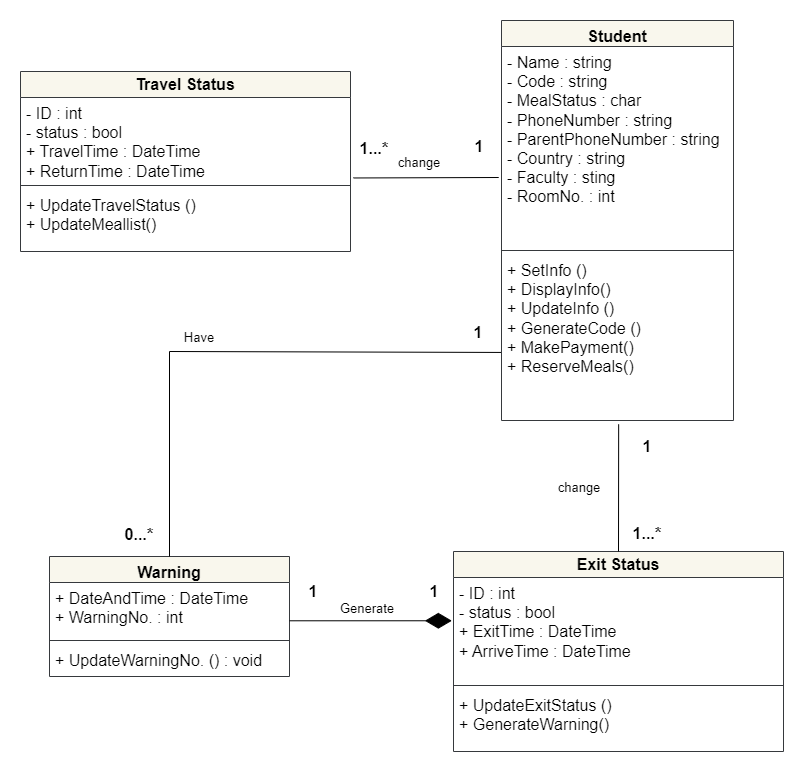

The diagram above was exported from draw.io. Its source (the exported page's mxGraphModel, read from the mxfile embedded in the PNG):
<mxGraphModel dx="1050" dy="1699" grid="1" gridSize="10" guides="1" tooltips="1" connect="1" arrows="1" fold="1" page="1" pageScale="1" pageWidth="827" pageHeight="1169" math="0" shadow="0">
  <root>
    <mxCell id="WIyWlLk6GJQsqaUBKTNV-0" />
    <mxCell id="WIyWlLk6GJQsqaUBKTNV-1" parent="WIyWlLk6GJQsqaUBKTNV-0" />
    <mxCell id="tLElnw4vdSWGUPorqRSQ-5" value="&lt;b&gt;&lt;font style=&quot;font-size: 16px;&quot;&gt;Travel Status&lt;/font&gt;&lt;/b&gt;" style="swimlane;fontStyle=0;childLayout=stackLayout;horizontal=1;startSize=26;fillColor=#f9f7ed;horizontalStack=0;resizeParent=1;resizeParentMax=0;resizeLast=0;collapsible=1;marginBottom=0;whiteSpace=wrap;html=1;strokeColor=#36393d;" parent="WIyWlLk6GJQsqaUBKTNV-1" vertex="1">
      <mxGeometry x="31" y="40" width="330" height="180" as="geometry" />
    </mxCell>
    <mxCell id="tLElnw4vdSWGUPorqRSQ-6" value="&lt;font style=&quot;font-size: 16px;&quot;&gt;- ID : int&lt;br&gt;- status : bool&amp;nbsp;&amp;nbsp;&lt;br style=&quot;border-color: var(--border-color);&quot;&gt;+ TravelTime : DateTime&lt;br&gt;+ ReturnTime : DateTime&lt;br&gt;&lt;/font&gt;" style="text;strokeColor=none;fillColor=none;align=left;verticalAlign=top;spacingLeft=4;spacingRight=4;overflow=hidden;rotatable=0;points=[[0,0.5],[1,0.5]];portConstraint=eastwest;whiteSpace=wrap;html=1;" parent="tLElnw4vdSWGUPorqRSQ-5" vertex="1">
      <mxGeometry y="26" width="330" height="84" as="geometry" />
    </mxCell>
    <mxCell id="tLElnw4vdSWGUPorqRSQ-9" value="" style="line;strokeWidth=1;fillColor=none;align=left;verticalAlign=middle;spacingTop=-1;spacingLeft=3;spacingRight=3;rotatable=0;labelPosition=right;points=[];portConstraint=eastwest;strokeColor=inherit;" parent="tLElnw4vdSWGUPorqRSQ-5" vertex="1">
      <mxGeometry y="110" width="330" height="8" as="geometry" />
    </mxCell>
    <mxCell id="tLElnw4vdSWGUPorqRSQ-7" value="&lt;font style=&quot;font-size: 16px;&quot;&gt;+ UpdateTravelStatus ()&lt;br&gt;+ UpdateMeallist()&lt;br&gt;&lt;/font&gt;" style="text;strokeColor=none;fillColor=none;align=left;verticalAlign=top;spacingLeft=4;spacingRight=4;overflow=hidden;rotatable=0;points=[[0,0.5],[1,0.5]];portConstraint=eastwest;whiteSpace=wrap;html=1;" parent="tLElnw4vdSWGUPorqRSQ-5" vertex="1">
      <mxGeometry y="118" width="330" height="62" as="geometry" />
    </mxCell>
    <mxCell id="tLElnw4vdSWGUPorqRSQ-11" value="" style="endArrow=none;html=1;rounded=0;entryX=-0.012;entryY=0.655;entryDx=0;entryDy=0;entryPerimeter=0;exitX=1.009;exitY=0.958;exitDx=0;exitDy=0;exitPerimeter=0;" parent="WIyWlLk6GJQsqaUBKTNV-1" source="tLElnw4vdSWGUPorqRSQ-6" target="InmBptQXShHzkPMrVFsE-1" edge="1">
      <mxGeometry width="50" height="50" relative="1" as="geometry">
        <mxPoint x="360" y="178" as="sourcePoint" />
        <mxPoint x="509.0720000000001" y="177.9999999999999" as="targetPoint" />
      </mxGeometry>
    </mxCell>
    <mxCell id="tLElnw4vdSWGUPorqRSQ-13" value="&lt;b&gt;&lt;font style=&quot;font-size: 16px;&quot;&gt;Exit Status&lt;/font&gt;&lt;/b&gt;" style="swimlane;fontStyle=0;childLayout=stackLayout;horizontal=1;startSize=26;fillColor=#f9f7ed;horizontalStack=0;resizeParent=1;resizeParentMax=0;resizeLast=0;collapsible=1;marginBottom=0;whiteSpace=wrap;html=1;strokeColor=#36393d;" parent="WIyWlLk6GJQsqaUBKTNV-1" vertex="1">
      <mxGeometry x="464" y="520" width="330" height="200" as="geometry" />
    </mxCell>
    <mxCell id="tLElnw4vdSWGUPorqRSQ-14" value="&lt;font style=&quot;font-size: 16px;&quot;&gt;- ID : int&lt;br&gt;- status : bool&amp;nbsp;&amp;nbsp;&lt;br&gt;+ ExitTime : DateTime&lt;br&gt;+ ArriveTime : DateTime&lt;br&gt;&lt;/font&gt;" style="text;strokeColor=none;fillColor=none;align=left;verticalAlign=top;spacingLeft=4;spacingRight=4;overflow=hidden;rotatable=0;points=[[0,0.5],[1,0.5]];portConstraint=eastwest;whiteSpace=wrap;html=1;" parent="tLElnw4vdSWGUPorqRSQ-13" vertex="1">
      <mxGeometry y="26" width="330" height="104" as="geometry" />
    </mxCell>
    <mxCell id="tLElnw4vdSWGUPorqRSQ-15" value="" style="line;strokeWidth=1;fillColor=none;align=left;verticalAlign=middle;spacingTop=-1;spacingLeft=3;spacingRight=3;rotatable=0;labelPosition=right;points=[];portConstraint=eastwest;strokeColor=inherit;" parent="tLElnw4vdSWGUPorqRSQ-13" vertex="1">
      <mxGeometry y="130" width="330" height="8" as="geometry" />
    </mxCell>
    <mxCell id="tLElnw4vdSWGUPorqRSQ-16" value="&lt;font style=&quot;font-size: 16px;&quot;&gt;+ UpdateExitStatus ()&lt;br&gt;+ GenerateWarning()&lt;br&gt;&lt;/font&gt;" style="text;strokeColor=none;fillColor=none;align=left;verticalAlign=top;spacingLeft=4;spacingRight=4;overflow=hidden;rotatable=0;points=[[0,0.5],[1,0.5]];portConstraint=eastwest;whiteSpace=wrap;html=1;" parent="tLElnw4vdSWGUPorqRSQ-13" vertex="1">
      <mxGeometry y="138" width="330" height="62" as="geometry" />
    </mxCell>
    <mxCell id="tLElnw4vdSWGUPorqRSQ-17" value="Warning" style="swimlane;fontStyle=1;align=center;verticalAlign=top;childLayout=stackLayout;horizontal=1;startSize=26;horizontalStack=0;resizeParent=1;resizeParentMax=0;resizeLast=0;collapsible=1;marginBottom=0;whiteSpace=wrap;html=1;fillColor=#f9f7ed;strokeColor=#36393d;fontSize=16;" parent="WIyWlLk6GJQsqaUBKTNV-1" vertex="1">
      <mxGeometry x="60" y="525" width="240" height="120" as="geometry" />
    </mxCell>
    <mxCell id="tLElnw4vdSWGUPorqRSQ-18" value="&lt;font style=&quot;font-size: 16px;&quot;&gt;+ DateAndTime : DateTime&lt;br&gt;+ WarningNo. : int&lt;br&gt;&lt;/font&gt;" style="text;strokeColor=none;fillColor=none;align=left;verticalAlign=top;spacingLeft=4;spacingRight=4;overflow=hidden;rotatable=0;points=[[0,0.5],[1,0.5]];portConstraint=eastwest;whiteSpace=wrap;html=1;fontSize=16;" parent="tLElnw4vdSWGUPorqRSQ-17" vertex="1">
      <mxGeometry y="26" width="240" height="54" as="geometry" />
    </mxCell>
    <mxCell id="tLElnw4vdSWGUPorqRSQ-19" value="" style="line;strokeWidth=1;fillColor=none;align=left;verticalAlign=middle;spacingTop=-1;spacingLeft=3;spacingRight=3;rotatable=0;labelPosition=right;points=[];portConstraint=eastwest;strokeColor=inherit;" parent="tLElnw4vdSWGUPorqRSQ-17" vertex="1">
      <mxGeometry y="80" width="240" height="8" as="geometry" />
    </mxCell>
    <mxCell id="tLElnw4vdSWGUPorqRSQ-20" value="+ UpdateWarningNo. () : void" style="text;strokeColor=none;fillColor=none;align=left;verticalAlign=top;spacingLeft=4;spacingRight=4;overflow=hidden;rotatable=0;points=[[0,0.5],[1,0.5]];portConstraint=eastwest;whiteSpace=wrap;html=1;fontSize=16;" parent="tLElnw4vdSWGUPorqRSQ-17" vertex="1">
      <mxGeometry y="88" width="240" height="32" as="geometry" />
    </mxCell>
    <mxCell id="tLElnw4vdSWGUPorqRSQ-21" value="" style="endArrow=diamondThin;endFill=1;endSize=24;html=1;rounded=0;entryX=-0.005;entryY=0.416;entryDx=0;entryDy=0;entryPerimeter=0;exitX=1;exitY=0.709;exitDx=0;exitDy=0;exitPerimeter=0;" parent="WIyWlLk6GJQsqaUBKTNV-1" source="tLElnw4vdSWGUPorqRSQ-18" target="tLElnw4vdSWGUPorqRSQ-14" edge="1">
      <mxGeometry width="160" relative="1" as="geometry">
        <mxPoint x="300" y="590" as="sourcePoint" />
        <mxPoint x="410" y="680" as="targetPoint" />
      </mxGeometry>
    </mxCell>
    <mxCell id="tLElnw4vdSWGUPorqRSQ-22" value="" style="endArrow=none;html=1;rounded=0;exitX=0.5;exitY=0;exitDx=0;exitDy=0;entryX=0.505;entryY=1.023;entryDx=0;entryDy=0;entryPerimeter=0;" parent="WIyWlLk6GJQsqaUBKTNV-1" source="tLElnw4vdSWGUPorqRSQ-13" target="InmBptQXShHzkPMrVFsE-3" edge="1">
      <mxGeometry width="50" height="50" relative="1" as="geometry">
        <mxPoint x="390" y="450" as="sourcePoint" />
        <mxPoint x="628.0880000000002" y="384" as="targetPoint" />
      </mxGeometry>
    </mxCell>
    <mxCell id="tLElnw4vdSWGUPorqRSQ-23" value="" style="endArrow=none;html=1;rounded=0;exitX=0.5;exitY=0;exitDx=0;exitDy=0;entryX=0.002;entryY=0.59;entryDx=0;entryDy=0;entryPerimeter=0;" parent="WIyWlLk6GJQsqaUBKTNV-1" source="tLElnw4vdSWGUPorqRSQ-17" target="InmBptQXShHzkPMrVFsE-3" edge="1">
      <mxGeometry width="50" height="50" relative="1" as="geometry">
        <mxPoint x="390" y="380" as="sourcePoint" />
        <mxPoint x="506" y="320" as="targetPoint" />
        <Array as="points">
          <mxPoint x="180" y="320" />
        </Array>
      </mxGeometry>
    </mxCell>
    <mxCell id="tLElnw4vdSWGUPorqRSQ-24" value="&lt;font style=&quot;font-size: 16px;&quot;&gt;1&lt;/font&gt;" style="text;html=1;strokeColor=none;fillColor=none;align=center;verticalAlign=middle;whiteSpace=wrap;rounded=0;fontStyle=1;fontSize=16;" parent="WIyWlLk6GJQsqaUBKTNV-1" vertex="1">
      <mxGeometry x="294" y="545" width="60" height="30" as="geometry" />
    </mxCell>
    <mxCell id="tLElnw4vdSWGUPorqRSQ-25" value="&lt;font style=&quot;font-size: 16px;&quot;&gt;1&lt;/font&gt;" style="text;html=1;strokeColor=none;fillColor=none;align=center;verticalAlign=middle;whiteSpace=wrap;rounded=0;fontStyle=1;fontSize=16;" parent="WIyWlLk6GJQsqaUBKTNV-1" vertex="1">
      <mxGeometry x="415" y="545" width="60" height="30" as="geometry" />
    </mxCell>
    <mxCell id="tLElnw4vdSWGUPorqRSQ-26" value="&lt;font style=&quot;font-size: 16px;&quot;&gt;1&lt;/font&gt;" style="text;html=1;strokeColor=none;fillColor=none;align=center;verticalAlign=middle;whiteSpace=wrap;rounded=0;fontStyle=1;fontSize=16;" parent="WIyWlLk6GJQsqaUBKTNV-1" vertex="1">
      <mxGeometry x="460" y="100" width="60" height="30" as="geometry" />
    </mxCell>
    <mxCell id="tLElnw4vdSWGUPorqRSQ-27" value="&lt;font style=&quot;font-size: 16px;&quot;&gt;1&lt;/font&gt;" style="text;html=1;strokeColor=none;fillColor=none;align=center;verticalAlign=middle;whiteSpace=wrap;rounded=0;fontStyle=1;fontSize=16;" parent="WIyWlLk6GJQsqaUBKTNV-1" vertex="1">
      <mxGeometry x="628" y="400" width="60" height="30" as="geometry" />
    </mxCell>
    <mxCell id="tLElnw4vdSWGUPorqRSQ-28" value="&lt;font style=&quot;font-size: 16px;&quot;&gt;1&lt;/font&gt;" style="text;html=1;strokeColor=none;fillColor=none;align=center;verticalAlign=middle;whiteSpace=wrap;rounded=0;fontStyle=1;fontSize=16;" parent="WIyWlLk6GJQsqaUBKTNV-1" vertex="1">
      <mxGeometry x="459" y="286" width="60" height="30" as="geometry" />
    </mxCell>
    <mxCell id="tLElnw4vdSWGUPorqRSQ-30" value="&lt;font style=&quot;font-size: 16px;&quot;&gt;0...&lt;/font&gt;&lt;font style=&quot;font-size: 17px;&quot;&gt;*&lt;/font&gt;" style="text;html=1;strokeColor=none;fillColor=none;align=center;verticalAlign=middle;whiteSpace=wrap;rounded=0;fontStyle=1;fontSize=16;" parent="WIyWlLk6GJQsqaUBKTNV-1" vertex="1">
      <mxGeometry x="120" y="489" width="60" height="30" as="geometry" />
    </mxCell>
    <mxCell id="tLElnw4vdSWGUPorqRSQ-31" value="&lt;font style=&quot;font-size: 16px;&quot;&gt;1...&lt;/font&gt;&lt;font style=&quot;font-size: 17px;&quot;&gt;*&lt;/font&gt;" style="text;html=1;strokeColor=none;fillColor=none;align=center;verticalAlign=middle;whiteSpace=wrap;rounded=0;fontStyle=1;fontSize=16;" parent="WIyWlLk6GJQsqaUBKTNV-1" vertex="1">
      <mxGeometry x="355" y="103" width="60" height="30" as="geometry" />
    </mxCell>
    <mxCell id="tLElnw4vdSWGUPorqRSQ-32" value="&lt;font style=&quot;font-size: 16px;&quot;&gt;1...&lt;/font&gt;&lt;font style=&quot;font-size: 17px;&quot;&gt;*&lt;/font&gt;" style="text;html=1;strokeColor=none;fillColor=none;align=center;verticalAlign=middle;whiteSpace=wrap;rounded=0;fontStyle=1;fontSize=16;" parent="WIyWlLk6GJQsqaUBKTNV-1" vertex="1">
      <mxGeometry x="628" y="488" width="60" height="30" as="geometry" />
    </mxCell>
    <mxCell id="UH86SMYr-MiRnnA6PcQl-0" value="&lt;font style=&quot;font-weight: normal; font-size: 13px;&quot;&gt;Generate&lt;/font&gt;" style="text;html=1;strokeColor=none;fillColor=none;align=center;verticalAlign=middle;whiteSpace=wrap;rounded=0;fontStyle=1;fontSize=16;" parent="WIyWlLk6GJQsqaUBKTNV-1" vertex="1">
      <mxGeometry x="348" y="561" width="60" height="30" as="geometry" />
    </mxCell>
    <mxCell id="UH86SMYr-MiRnnA6PcQl-1" value="&lt;font style=&quot;font-size: 13px; font-weight: normal;&quot;&gt;Have&lt;/font&gt;" style="text;html=1;strokeColor=none;fillColor=none;align=center;verticalAlign=middle;whiteSpace=wrap;rounded=0;fontStyle=1;fontSize=16;" parent="WIyWlLk6GJQsqaUBKTNV-1" vertex="1">
      <mxGeometry x="180" y="290" width="60" height="30" as="geometry" />
    </mxCell>
    <mxCell id="InmBptQXShHzkPMrVFsE-0" value="&lt;font style=&quot;font-size: 16px;&quot;&gt;Student&lt;/font&gt;" style="swimlane;fontStyle=1;align=center;verticalAlign=top;childLayout=stackLayout;horizontal=1;startSize=26;horizontalStack=0;resizeParent=1;resizeParentMax=0;resizeLast=0;collapsible=1;marginBottom=0;whiteSpace=wrap;html=1;fillColor=#f9f7ed;strokeColor=#36393d;" parent="WIyWlLk6GJQsqaUBKTNV-1" vertex="1">
      <mxGeometry x="512" y="-11" width="232" height="400" as="geometry" />
    </mxCell>
    <mxCell id="InmBptQXShHzkPMrVFsE-1" value="&lt;font style=&quot;font-size: 16px;&quot;&gt;- Name : string&lt;br&gt;- Code : string&lt;br&gt;- MealStatus : char&lt;br&gt;- PhoneNumber : string&lt;br&gt;- ParentPhoneNumber : string&lt;br&gt;- Country : string&lt;br&gt;- Faculty : sting&lt;br&gt;- RoomNo. : int&amp;nbsp;&lt;br&gt;&lt;br&gt;&lt;/font&gt;" style="text;align=left;verticalAlign=top;spacingLeft=4;spacingRight=4;overflow=hidden;rotatable=0;points=[[0,0.5],[1,0.5]];portConstraint=eastwest;whiteSpace=wrap;html=1;" parent="InmBptQXShHzkPMrVFsE-0" vertex="1">
      <mxGeometry y="26" width="232" height="200" as="geometry" />
    </mxCell>
    <mxCell id="InmBptQXShHzkPMrVFsE-2" value="" style="line;strokeWidth=1;fillColor=none;align=left;verticalAlign=middle;spacingTop=-1;spacingLeft=3;spacingRight=3;rotatable=0;labelPosition=right;points=[];portConstraint=eastwest;strokeColor=inherit;" parent="InmBptQXShHzkPMrVFsE-0" vertex="1">
      <mxGeometry y="226" width="232" height="8" as="geometry" />
    </mxCell>
    <mxCell id="InmBptQXShHzkPMrVFsE-3" value="&lt;font style=&quot;font-size: 16px;&quot;&gt;+ SetInfo ()&amp;nbsp;&lt;br&gt;+ DisplayInfo()&amp;nbsp;&lt;br&gt;+ UpdateInfo ()&lt;br&gt;+ GenerateCode ()&lt;br&gt;+ MakePayment()&lt;br&gt;+ ReserveMeals()&lt;br&gt;&lt;/font&gt;" style="text;strokeColor=none;fillColor=none;align=left;verticalAlign=top;spacingLeft=4;spacingRight=4;overflow=hidden;rotatable=0;points=[[0,0.5],[1,0.5]];portConstraint=eastwest;whiteSpace=wrap;html=1;" parent="InmBptQXShHzkPMrVFsE-0" vertex="1">
      <mxGeometry y="234" width="232" height="166" as="geometry" />
    </mxCell>
    <mxCell id="EVFSSfPo48Di0oHpkuHE-0" value="&lt;font style=&quot;font-weight: normal; font-size: 13px;&quot;&gt;change&lt;/font&gt;" style="text;html=1;strokeColor=none;fillColor=none;align=center;verticalAlign=middle;whiteSpace=wrap;rounded=0;fontStyle=1;fontSize=16;" parent="WIyWlLk6GJQsqaUBKTNV-1" vertex="1">
      <mxGeometry x="400" y="115" width="60" height="30" as="geometry" />
    </mxCell>
    <mxCell id="EVFSSfPo48Di0oHpkuHE-1" value="&lt;font style=&quot;font-size: 13px; font-weight: normal;&quot;&gt;change&lt;/font&gt;" style="text;html=1;strokeColor=none;fillColor=none;align=center;verticalAlign=middle;whiteSpace=wrap;rounded=0;fontStyle=1;fontSize=16;" parent="WIyWlLk6GJQsqaUBKTNV-1" vertex="1">
      <mxGeometry x="560" y="440" width="60" height="30" as="geometry" />
    </mxCell>
  </root>
</mxGraphModel>